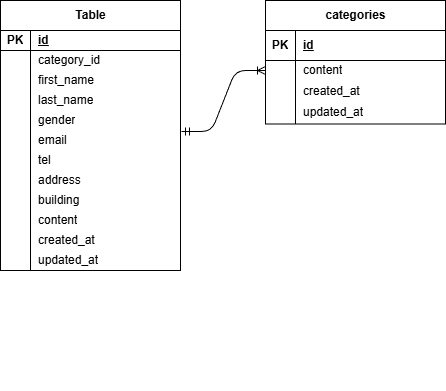

The diagram above was exported from draw.io. Its source (the exported page's mxGraphModel, read from the mxfile embedded in the PNG):
<mxGraphModel dx="549" dy="342" grid="0" gridSize="10" guides="1" tooltips="1" connect="1" arrows="1" fold="1" page="1" pageScale="1" pageWidth="827" pageHeight="1169" background="none" math="0" shadow="0">
  <root>
    <mxCell id="0" />
    <mxCell id="1" parent="0" />
    <mxCell id="31" value="" style="group" parent="1" vertex="1" connectable="0">
      <mxGeometry x="50" y="60" width="180" height="390" as="geometry" />
    </mxCell>
    <mxCell id="6" value="Table" style="shape=table;startSize=30;container=1;collapsible=1;childLayout=tableLayout;fixedRows=1;rowLines=0;fontStyle=1;align=center;resizeLast=1;html=1;" parent="31" vertex="1">
      <mxGeometry width="180" height="270" as="geometry" />
    </mxCell>
    <mxCell id="7" value="" style="shape=tableRow;horizontal=0;startSize=0;swimlaneHead=0;swimlaneBody=0;fillColor=none;collapsible=0;dropTarget=0;points=[[0,0.5],[1,0.5]];portConstraint=eastwest;top=0;left=0;right=0;bottom=1;" parent="6" vertex="1">
      <mxGeometry y="30" width="180" height="20" as="geometry" />
    </mxCell>
    <mxCell id="8" value="PK" style="shape=partialRectangle;connectable=0;fillColor=none;top=0;left=0;bottom=0;right=0;fontStyle=1;overflow=hidden;whiteSpace=wrap;html=1;" parent="7" vertex="1">
      <mxGeometry width="30" height="20" as="geometry">
        <mxRectangle width="30" height="20" as="alternateBounds" />
      </mxGeometry>
    </mxCell>
    <mxCell id="9" value="id" style="shape=partialRectangle;connectable=0;fillColor=none;top=0;left=0;bottom=0;right=0;align=left;spacingLeft=6;fontStyle=5;overflow=hidden;whiteSpace=wrap;html=1;" parent="7" vertex="1">
      <mxGeometry x="30" width="150" height="20" as="geometry">
        <mxRectangle width="150" height="20" as="alternateBounds" />
      </mxGeometry>
    </mxCell>
    <mxCell id="10" value="" style="shape=tableRow;horizontal=0;startSize=0;swimlaneHead=0;swimlaneBody=0;fillColor=none;collapsible=0;dropTarget=0;points=[[0,0.5],[1,0.5]];portConstraint=eastwest;top=0;left=0;right=0;bottom=0;" parent="6" vertex="1">
      <mxGeometry y="50" width="180" height="20" as="geometry" />
    </mxCell>
    <mxCell id="11" value="" style="shape=partialRectangle;connectable=0;fillColor=none;top=0;left=0;bottom=0;right=0;editable=1;overflow=hidden;whiteSpace=wrap;html=1;" parent="10" vertex="1">
      <mxGeometry width="30" height="20" as="geometry">
        <mxRectangle width="30" height="20" as="alternateBounds" />
      </mxGeometry>
    </mxCell>
    <mxCell id="12" value="category_id" style="shape=partialRectangle;connectable=0;fillColor=none;top=0;left=0;bottom=0;right=0;align=left;spacingLeft=6;overflow=hidden;whiteSpace=wrap;html=1;" parent="10" vertex="1">
      <mxGeometry x="30" width="150" height="20" as="geometry">
        <mxRectangle width="150" height="20" as="alternateBounds" />
      </mxGeometry>
    </mxCell>
    <mxCell id="13" value="" style="shape=tableRow;horizontal=0;startSize=0;swimlaneHead=0;swimlaneBody=0;fillColor=none;collapsible=0;dropTarget=0;points=[[0,0.5],[1,0.5]];portConstraint=eastwest;top=0;left=0;right=0;bottom=0;" parent="6" vertex="1">
      <mxGeometry y="70" width="180" height="20" as="geometry" />
    </mxCell>
    <mxCell id="14" value="" style="shape=partialRectangle;connectable=0;fillColor=none;top=0;left=0;bottom=0;right=0;editable=1;overflow=hidden;whiteSpace=wrap;html=1;" parent="13" vertex="1">
      <mxGeometry width="30" height="20" as="geometry">
        <mxRectangle width="30" height="20" as="alternateBounds" />
      </mxGeometry>
    </mxCell>
    <mxCell id="15" value="first_name" style="shape=partialRectangle;connectable=0;fillColor=none;top=0;left=0;bottom=0;right=0;align=left;spacingLeft=6;overflow=hidden;whiteSpace=wrap;html=1;" parent="13" vertex="1">
      <mxGeometry x="30" width="150" height="20" as="geometry">
        <mxRectangle width="150" height="20" as="alternateBounds" />
      </mxGeometry>
    </mxCell>
    <mxCell id="16" value="" style="shape=tableRow;horizontal=0;startSize=0;swimlaneHead=0;swimlaneBody=0;fillColor=none;collapsible=0;dropTarget=0;points=[[0,0.5],[1,0.5]];portConstraint=eastwest;top=0;left=0;right=0;bottom=0;" parent="6" vertex="1">
      <mxGeometry y="90" width="180" height="20" as="geometry" />
    </mxCell>
    <mxCell id="17" value="" style="shape=partialRectangle;connectable=0;fillColor=none;top=0;left=0;bottom=0;right=0;editable=1;overflow=hidden;whiteSpace=wrap;html=1;" parent="16" vertex="1">
      <mxGeometry width="30" height="20" as="geometry">
        <mxRectangle width="30" height="20" as="alternateBounds" />
      </mxGeometry>
    </mxCell>
    <mxCell id="18" value="last_name" style="shape=partialRectangle;connectable=0;fillColor=none;top=0;left=0;bottom=0;right=0;align=left;spacingLeft=6;overflow=hidden;whiteSpace=wrap;html=1;" parent="16" vertex="1">
      <mxGeometry x="30" width="150" height="20" as="geometry">
        <mxRectangle width="150" height="20" as="alternateBounds" />
      </mxGeometry>
    </mxCell>
    <mxCell id="19" value="gender" style="shape=partialRectangle;connectable=0;fillColor=none;top=0;left=0;bottom=0;right=0;align=left;spacingLeft=6;overflow=hidden;whiteSpace=wrap;html=1;" parent="31" vertex="1">
      <mxGeometry x="30" y="110" width="150" height="20" as="geometry">
        <mxRectangle width="150" height="30" as="alternateBounds" />
      </mxGeometry>
    </mxCell>
    <mxCell id="20" value="email" style="shape=partialRectangle;connectable=0;fillColor=none;top=0;left=0;bottom=0;right=0;align=left;spacingLeft=6;overflow=hidden;whiteSpace=wrap;html=1;" parent="31" vertex="1">
      <mxGeometry x="30" y="130" width="150" height="20" as="geometry">
        <mxRectangle width="150" height="30" as="alternateBounds" />
      </mxGeometry>
    </mxCell>
    <mxCell id="21" value="tel" style="shape=partialRectangle;connectable=0;fillColor=none;top=0;left=0;bottom=0;right=0;align=left;spacingLeft=6;overflow=hidden;whiteSpace=wrap;html=1;" parent="31" vertex="1">
      <mxGeometry x="30" y="150" width="150" height="20" as="geometry">
        <mxRectangle width="150" height="30" as="alternateBounds" />
      </mxGeometry>
    </mxCell>
    <mxCell id="22" value="address" style="shape=partialRectangle;connectable=0;fillColor=none;top=0;left=0;bottom=0;right=0;align=left;spacingLeft=6;overflow=hidden;whiteSpace=wrap;html=1;" parent="31" vertex="1">
      <mxGeometry x="30" y="170" width="150" height="20" as="geometry">
        <mxRectangle width="150" height="30" as="alternateBounds" />
      </mxGeometry>
    </mxCell>
    <mxCell id="23" value="building" style="shape=partialRectangle;connectable=0;fillColor=none;top=0;left=0;bottom=0;right=0;align=left;spacingLeft=6;overflow=hidden;whiteSpace=wrap;html=1;" parent="31" vertex="1">
      <mxGeometry x="30" y="190" width="150" height="20" as="geometry">
        <mxRectangle width="150" height="30" as="alternateBounds" />
      </mxGeometry>
    </mxCell>
    <mxCell id="24" value="content" style="shape=partialRectangle;connectable=0;fillColor=none;top=0;left=0;bottom=0;right=0;align=left;spacingLeft=6;overflow=hidden;whiteSpace=wrap;html=1;" parent="31" vertex="1">
      <mxGeometry x="30" y="210" width="150" height="20" as="geometry">
        <mxRectangle width="150" height="30" as="alternateBounds" />
      </mxGeometry>
    </mxCell>
    <mxCell id="25" value="created_at" style="shape=partialRectangle;connectable=0;fillColor=none;top=0;left=0;bottom=0;right=0;align=left;spacingLeft=6;overflow=hidden;whiteSpace=wrap;html=1;" parent="31" vertex="1">
      <mxGeometry x="30" y="230" width="150" height="20" as="geometry">
        <mxRectangle width="150" height="30" as="alternateBounds" />
      </mxGeometry>
    </mxCell>
    <mxCell id="26" value="updated_at" style="shape=partialRectangle;connectable=0;fillColor=none;top=0;left=0;bottom=0;right=0;align=left;spacingLeft=6;overflow=hidden;whiteSpace=wrap;html=1;" parent="31" vertex="1">
      <mxGeometry x="30" y="250" width="150" height="20" as="geometry">
        <mxRectangle width="150" height="30" as="alternateBounds" />
      </mxGeometry>
    </mxCell>
    <mxCell id="29" value="" style="endArrow=none;html=1;rounded=0;" parent="31" edge="1">
      <mxGeometry relative="1" as="geometry">
        <mxPoint x="30" y="270" as="sourcePoint" />
        <mxPoint x="30" y="110" as="targetPoint" />
      </mxGeometry>
    </mxCell>
    <mxCell id="32" value="categories" style="shape=table;startSize=30;container=1;collapsible=1;childLayout=tableLayout;fixedRows=1;rowLines=0;fontStyle=1;align=center;resizeLast=1;html=1;" vertex="1" parent="1">
      <mxGeometry x="315" y="60" width="180" height="123.50009155273438" as="geometry" />
    </mxCell>
    <mxCell id="33" value="" style="shape=tableRow;horizontal=0;startSize=0;swimlaneHead=0;swimlaneBody=0;fillColor=none;collapsible=0;dropTarget=0;points=[[0,0.5],[1,0.5]];portConstraint=eastwest;top=0;left=0;right=0;bottom=1;" vertex="1" parent="32">
      <mxGeometry y="30" width="180" height="30" as="geometry" />
    </mxCell>
    <mxCell id="34" value="PK" style="shape=partialRectangle;connectable=0;fillColor=none;top=0;left=0;bottom=0;right=0;fontStyle=1;overflow=hidden;whiteSpace=wrap;html=1;" vertex="1" parent="33">
      <mxGeometry width="30" height="30" as="geometry">
        <mxRectangle width="30" height="30" as="alternateBounds" />
      </mxGeometry>
    </mxCell>
    <mxCell id="35" value="id" style="shape=partialRectangle;connectable=0;fillColor=none;top=0;left=0;bottom=0;right=0;align=left;spacingLeft=6;fontStyle=5;overflow=hidden;whiteSpace=wrap;html=1;" vertex="1" parent="33">
      <mxGeometry x="30" width="150" height="30" as="geometry">
        <mxRectangle width="150" height="30" as="alternateBounds" />
      </mxGeometry>
    </mxCell>
    <mxCell id="36" value="" style="shape=tableRow;horizontal=0;startSize=0;swimlaneHead=0;swimlaneBody=0;fillColor=none;collapsible=0;dropTarget=0;points=[[0,0.5],[1,0.5]];portConstraint=eastwest;top=0;left=0;right=0;bottom=0;" vertex="1" parent="32">
      <mxGeometry y="60" width="180" height="20" as="geometry" />
    </mxCell>
    <mxCell id="37" value="" style="shape=partialRectangle;connectable=0;fillColor=none;top=0;left=0;bottom=0;right=0;editable=1;overflow=hidden;whiteSpace=wrap;html=1;" vertex="1" parent="36">
      <mxGeometry width="30" height="20" as="geometry">
        <mxRectangle width="30" height="20" as="alternateBounds" />
      </mxGeometry>
    </mxCell>
    <mxCell id="38" value="content" style="shape=partialRectangle;connectable=0;fillColor=none;top=0;left=0;bottom=0;right=0;align=left;spacingLeft=6;overflow=hidden;whiteSpace=wrap;html=1;" vertex="1" parent="36">
      <mxGeometry x="30" width="150" height="20" as="geometry">
        <mxRectangle width="150" height="20" as="alternateBounds" />
      </mxGeometry>
    </mxCell>
    <mxCell id="39" value="" style="shape=tableRow;horizontal=0;startSize=0;swimlaneHead=0;swimlaneBody=0;fillColor=none;collapsible=0;dropTarget=0;points=[[0,0.5],[1,0.5]];portConstraint=eastwest;top=0;left=0;right=0;bottom=0;" vertex="1" parent="32">
      <mxGeometry y="80" width="180" height="21" as="geometry" />
    </mxCell>
    <mxCell id="40" value="" style="shape=partialRectangle;connectable=0;fillColor=none;top=0;left=0;bottom=0;right=0;editable=1;overflow=hidden;whiteSpace=wrap;html=1;" vertex="1" parent="39">
      <mxGeometry width="30" height="21" as="geometry">
        <mxRectangle width="30" height="21" as="alternateBounds" />
      </mxGeometry>
    </mxCell>
    <mxCell id="41" value="created_at" style="shape=partialRectangle;connectable=0;fillColor=none;top=0;left=0;bottom=0;right=0;align=left;spacingLeft=6;overflow=hidden;whiteSpace=wrap;html=1;" vertex="1" parent="39">
      <mxGeometry x="30" width="150" height="21" as="geometry">
        <mxRectangle width="150" height="21" as="alternateBounds" />
      </mxGeometry>
    </mxCell>
    <mxCell id="42" value="" style="shape=tableRow;horizontal=0;startSize=0;swimlaneHead=0;swimlaneBody=0;fillColor=none;collapsible=0;dropTarget=0;points=[[0,0.5],[1,0.5]];portConstraint=eastwest;top=0;left=0;right=0;bottom=0;" vertex="1" parent="32">
      <mxGeometry y="101" width="180" height="22" as="geometry" />
    </mxCell>
    <mxCell id="43" value="" style="shape=partialRectangle;connectable=0;fillColor=none;top=0;left=0;bottom=0;right=0;editable=1;overflow=hidden;whiteSpace=wrap;html=1;" vertex="1" parent="42">
      <mxGeometry width="30" height="22" as="geometry">
        <mxRectangle width="30" height="22" as="alternateBounds" />
      </mxGeometry>
    </mxCell>
    <mxCell id="44" value="updated_at" style="shape=partialRectangle;connectable=0;fillColor=none;top=0;left=0;bottom=0;right=0;align=left;spacingLeft=6;overflow=hidden;whiteSpace=wrap;html=1;" vertex="1" parent="42">
      <mxGeometry x="30" width="150" height="22" as="geometry">
        <mxRectangle width="150" height="22" as="alternateBounds" />
      </mxGeometry>
    </mxCell>
    <mxCell id="45" value="" style="edgeStyle=entityRelationEdgeStyle;fontSize=12;html=1;endArrow=ERoneToMany;startArrow=ERmandOne;entryX=0;entryY=0.5;entryDx=0;entryDy=0;" edge="1" parent="1" target="36">
      <mxGeometry width="100" height="100" relative="1" as="geometry">
        <mxPoint x="231" y="191" as="sourcePoint" />
        <mxPoint x="329" y="91" as="targetPoint" />
      </mxGeometry>
    </mxCell>
  </root>
</mxGraphModel>